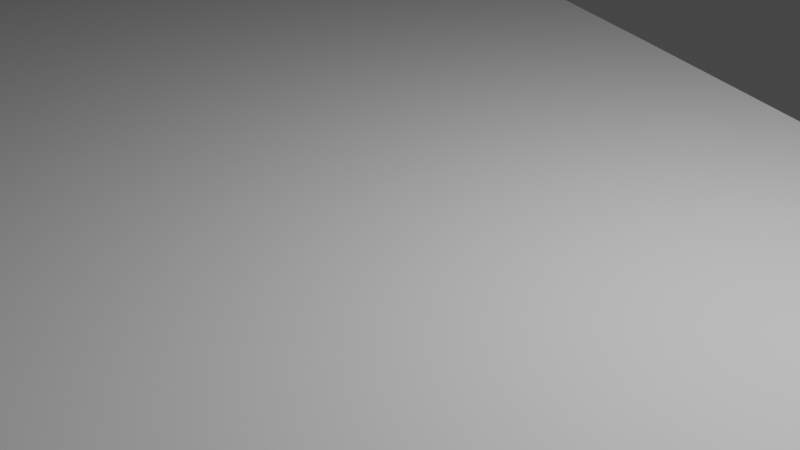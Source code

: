 # Source: curvature_test.blend  (saved by Blender 3.3.6; exported with 4.5.12 LTS)
import bpy
from mathutils import Matrix  # noqa: F401  (used for matrix-valued properties, if any)

bpy.ops.wm.read_factory_settings(use_empty=True)
scene = bpy.context.scene
scene.name = 'Scene'

# ---- collections
col_collection = bpy.data.collections.new('Collection'); scene.collection.children.link(col_collection)

# ---- materials (node trees are filled in below, after node groups)
mat_material = bpy.data.materials.new('Material')
mat_material.alpha_threshold = 0.0
mat_material.use_transparent_shadow = False
mat_material.roughness = 0.5
mat_material.line_color = (0.0, 0.0, 0.0, 1.0)

# ---- node groups
ng_bank_curves = bpy.data.node_groups.new('bank_curves', 'GeometryNodeTree')
_s = ng_bank_curves.interface.new_socket(name='Curve', in_out='OUTPUT', socket_type='NodeSocketGeometry')
_s = ng_bank_curves.interface.new_socket(name='Curve', in_out='INPUT', socket_type='NodeSocketGeometry')
ng_bank_curves.is_modifier = True
_N = ng_bank_curves.nodes; _L = ng_bank_curves.links
n0 = _N.new('NodeReroute'); n0.name = 'Reroute'; n0.location = (-429, -76)
n0.width = 16
n0.socket_idname = 'NodeSocketGeometry'
n1 = _N.new('GeometryNodeSampleCurve'); n1.name = 'Sample Curve.001'; n1.location = (-377, -204)
n1.use_all_curves = True
n2 = _N.new('GeometryNodeSampleCurve'); n2.name = 'Sample Curve'; n2.location = (-377, 7)
n2.use_all_curves = True
n3 = _N.new('NodeReroute'); n3.name = 'Reroute.002'; n3.location = (-575, 137)
n3.width = 16
n3.socket_idname = 'NodeSocketGeometry'
n4 = _N.new('FunctionNodeAlignEulerToVector'); n4.name = 'Align Euler to Vector.001'; n4.location = (-210, -212)
n4.axis = 'Y'
n4.pivot_axis = 'Z'
n5 = _N.new('FunctionNodeAlignEulerToVector'); n5.name = 'Align Euler to Vector'; n5.location = (-201, 12)
n5.axis = 'Y'
n5.pivot_axis = 'Z'
n6 = _N.new('ShaderNodeVectorMath'); n6.name = 'Vector Math.004'; n6.location = (7, -67)
n6.width = 110
n6.operation = 'SUBTRACT'
n7 = _N.new('NodeReroute'); n7.name = 'Reroute.006'; n7.location = (368, -147)
n7.width = 16
n7.socket_idname = 'NodeSocketFloat'
n8 = _N.new('ShaderNodeSeparateXYZ'); n8.name = 'Separate XYZ'; n8.location = (145, -70)
n9 = _N.new('ShaderNodeMath'); n9.name = 'Math.005'; n9.location = (394, 29)
n9.operation = 'MULTIPLY'
n9.inputs[1].default_value = 18.5
n10 = _N.new('ShaderNodeMath'); n10.name = 'Math.004'; n10.location = (579, 51)
n10.hide = True
n10.operation = 'MULTIPLY'
n10.inputs[1].default_value = -1.0
n11 = _N.new('GeometryNodeSetCurveTilt'); n11.name = 'Set Curve Tilt'; n11.location = (757, 212)
n12 = _N.new('ShaderNodeMath'); n12.name = 'Math'; n12.location = (-568, -140)
n12.hide = True
n12.operation = 'SUBTRACT'
n12.inputs[1].default_value = 1.0
n13 = _N.new('NodeGroupOutput'); n13.name = 'Group Output'; n13.location = (947, 0)
n14 = _N.new('GeometryNodeSplineParameter'); n14.name = 'Spline Parameter'; n14.location = (-757, -204)
n15 = _N.new('NodeGroupInput'); n15.name = 'Group Input'; n15.location = (-957, 0)
_L.new(n15.outputs[0], n3.inputs[0])
_L.new(n11.outputs[0], n13.inputs[0])
_L.new(n0.outputs[0], n2.inputs[0])
_L.new(n3.outputs[0], n0.inputs[0])
_L.new(n0.outputs[0], n1.inputs[0])
_L.new(n14.outputs[1], n12.inputs[0])
_L.new(n14.outputs[1], n1.inputs[3])
_L.new(n12.outputs[0], n2.inputs[3])
_L.new(n10.outputs[0], n11.inputs[2])
_L.new(n2.outputs[2], n5.inputs[2])
_L.new(n1.outputs[2], n4.inputs[2])
_L.new(n4.outputs[0], n6.inputs[0])
_L.new(n5.outputs[0], n6.inputs[1])
_L.new(n6.outputs[0], n8.inputs[0])
_L.new(n3.outputs[0], n11.inputs[0])
_L.new(n9.outputs[0], n10.inputs[0])
_L.new(n7.outputs[0], n9.inputs[0])
_L.new(n8.outputs[2], n7.inputs[0])
n13.is_active_output = True
ng_geometry_nodes = bpy.data.node_groups.new('Geometry Nodes', 'GeometryNodeTree')
_s = ng_geometry_nodes.interface.new_socket(name='Geometry', in_out='OUTPUT', socket_type='NodeSocketGeometry')
_s = ng_geometry_nodes.interface.new_socket(name='Geometry', in_out='INPUT', socket_type='NodeSocketGeometry')
ng_geometry_nodes.is_modifier = True
_N = ng_geometry_nodes.nodes; _L = ng_geometry_nodes.links
n0 = _N.new('ShaderNodeTexNoise'); n0.name = 'Noise Texture'; n0.location = (-1839, 110)
n0.noise_dimensions = '4D'
n0.inputs[1].default_value = 401.1
n0.inputs[2].default_value = 0.005
n0.inputs[3].default_value = 0.0
n0.inputs[4].default_value = 0.0
n1 = _N.new('ShaderNodeMath'); n1.name = 'Math.001'; n1.location = (-1661, 90)
n1.hide = True
n1.operation = 'SUBTRACT'
n2 = _N.new('ShaderNodeMath'); n2.name = 'Math.002'; n2.location = (-1648, 48)
n2.operation = 'MULTIPLY'
n2.inputs[1].default_value = 203.3
n3 = _N.new('GeometryNodeInputNormal'); n3.name = 'Normal'; n3.location = (-1495, 127)
n3.legacy_corner_normals = True
n4 = _N.new('NodeGroupOutput'); n4.name = 'Group Output'; n4.location = (616, 175)
n5 = _N.new('GeometryNodeSetPosition'); n5.name = 'Set Position'; n5.location = (-1114, 276)
n6 = _N.new('GeometryNodeCurvePrimitiveLine'); n6.name = 'Curve Line'; n6.location = (-1544, 433)
n6.inputs[1].default_value = (200.0, 0.0, 0.0)
n7 = _N.new('GeometryNodeSetPosition'); n7.name = 'Set Position.001'; n7.location = (-1103, 615)
n8 = _N.new('GeometryNodeResampleCurve'); n8.name = 'Resample Curve.002'; n8.location = (-1317, 735)
n8.keep_last_segment = False
n8.inputs[2].default_value = 48
n9 = _N.new('GeometryNodeCurvePrimitiveLine'); n9.name = 'Curve Line.002'; n9.location = (-1532, 772)
n9.inputs[0].default_value = (-200.0, 0.0, 0.0)
n9.inputs[1].default_value = (0.0, 0.0, 0.0)
n10 = _N.new('ShaderNodeVectorMath'); n10.name = 'Vector Math.003'; n10.location = (-1305, 183)
n10.operation = 'SCALE'
n11 = _N.new('GeometryNodeJoinGeometry'); n11.name = 'Join Geometry.001'; n11.location = (356, 175)
n12 = _N.new('GeometryNodeResampleCurve'); n12.name = 'Resample Curve.001'; n12.location = (-1328, 396)
n12.keep_last_segment = False
n12.inputs[2].default_value = 48
n13 = _N.new('GeometryNodeCurvePrimitiveLine'); n13.name = 'Curve Line.001'; n13.location = (-566, 164)
n13.inputs[0].default_value = (-6.0, 0.0, 0.0)
n13.inputs[1].default_value = (6.0, 0.0, 0.0)
n14 = _N.new('GeometryNodeResampleCurve'); n14.name = 'Resample Curve.003'; n14.location = (-343, 213)
n14.keep_last_segment = False
n14.inputs[2].default_value = 48
n14.inputs[3].default_value = 1.0
n15 = _N.new('GeometryNodeCurveToMesh'); n15.name = 'Curve to Mesh'; n15.location = (-84, 458)
n16 = _N.new('ShaderNodeValue'); n16.name = 'Value'; n16.location = (-1766, 529)
n16.outputs[0].default_value = 1.0
n17 = _N.new('GeometryNodeJoinGeometry'); n17.name = 'Join Geometry.002'; n17.location = (-654, 419)
n18 = _N.new('GeometryNodeGroup'); n18.name = 'Group.003'; n18.location = (-368, 424)
n18.node_tree = ng_bank_curves
n19 = _N.new('GeometryNodeInputNamedAttribute'); n19.name = 'Named Attribute'; n19.location = (-109, 458)
n19.inputs[0].default_value = 'radius'
n20 = _N.new('GeometryNodeSwitch'); n20.name = 'Switch'; n20.location = (-109, 458)
n20.input_type = 'FLOAT'
n20.inputs[1].default_value = 1.0
_L.new(n11.outputs[0], n4.inputs[0])
_L.new(n12.outputs[0], n5.inputs[0])
_L.new(n0.outputs[0], n1.inputs[0])
_L.new(n1.outputs[0], n2.inputs[0])
_L.new(n3.outputs[0], n10.inputs[0])
_L.new(n6.outputs[0], n12.inputs[0])
_L.new(n2.outputs[0], n10.inputs[3])
_L.new(n10.outputs[0], n5.inputs[3])
_L.new(n18.outputs[0], n15.inputs[0])
_L.new(n14.outputs[0], n15.inputs[1])
_L.new(n15.outputs[0], n11.inputs[0])
_L.new(n8.outputs[0], n7.inputs[0])
_L.new(n9.outputs[0], n8.inputs[0])
_L.new(n10.outputs[0], n7.inputs[3])
_L.new(n5.outputs[0], n17.inputs[0])
_L.new(n7.outputs[0], n17.inputs[0])
_L.new(n13.outputs[0], n14.inputs[0])
_L.new(n17.outputs[0], n18.inputs[0])
_L.new(n16.outputs[0], n8.inputs[3])
_L.new(n16.outputs[0], n12.inputs[3])
_L.new(n19.outputs[1], n20.inputs[0])
_L.new(n19.outputs[0], n20.inputs[2])
_L.new(n20.outputs[0], n15.inputs[2])
n4.is_active_output = True

# ---- material node trees
mat_material.use_nodes = True; mat_material.node_tree.nodes.clear()
_N = mat_material.node_tree.nodes; _L = mat_material.node_tree.links
n0 = _N.new('ShaderNodeOutputMaterial'); n0.name = 'Material Output'; n0.location = (300, 300)
n1 = _N.new('ShaderNodeBsdfPrincipled'); n1.name = 'Principled BSDF'; n1.location = (10, 300)
n1.distribution = 'GGX'
n1.subsurface_method = 'RANDOM_WALK_SKIN'
n1.inputs[3].default_value = 1.45
n1.inputs[27].default_value = (0.0, 0.0, 0.0, 1.0)
n1.inputs[28].default_value = 1.0
_L.new(n1.outputs[0], n0.inputs[0])
n0.is_active_output = True

# ---- world
world_world = bpy.data.worlds.new('World'); scene.world = world_world
world_world.use_nodes = True; world_world.node_tree.nodes.clear()
_N = world_world.node_tree.nodes; _L = world_world.node_tree.links
n0 = _N.new('ShaderNodeOutputWorld'); n0.name = 'World Output'; n0.location = (300, 300)
n1 = _N.new('ShaderNodeBackground'); n1.name = 'Background'; n1.location = (10, 300)
n1.inputs[0].default_value = (0.05088, 0.05088, 0.05088, 1.0)
_L.new(n1.outputs[0], n0.inputs[0])
n0.is_active_output = True
world_world.color = (0.05088, 0.05088, 0.05088)
world_world.use_sun_shadow = False
world_world.sun_shadow_jitter_overblur = 0.0

# ---- cameras
cam_camera = bpy.data.cameras.new('Camera')
cam_camera.clip_end = 100.0
cam_camera.ortho_scale = 7.314

# ---- lights
light_light = bpy.data.lights.new('Light', 'POINT')
light_light.transmission_factor = 0.0
light_light.energy = 1000.0
light_light.shadow_soft_size = 0.1
light_light.shadow_maximum_resolution = 0.006
light_light.use_absolute_resolution = True

# ---- meshes
me_cube = bpy.data.meshes.new('Cube')
me_cube.from_pydata([(1.0, 1.0, 1.0), (1.0, 1.0, -1.0), (1.0, -1.0, 1.0), (1.0, -1.0, -1.0), (-1.0, 1.0, 1.0), (-1.0, 1.0, -1.0), (-1.0, -1.0, 1.0), (-1.0, -1.0, -1.0)], [], [(0, 4, 6, 2), (3, 2, 6, 7), (7, 6, 4, 5), (5, 1, 3, 7), (1, 0, 2, 3), (5, 4, 0, 1)])
_uv = me_cube.uv_layers.new(name='UVMap')
_uv.uv.foreach_set('vector', [0.625, 0.5, 0.875, 0.5, 0.875, 0.75, 0.625, 0.75, 0.375, 0.75, 0.625, 0.75, 0.625, 1.0, 0.375, 1.0, 0.375, 0.0, 0.625, 0.0, 0.625, 0.25, 0.375, 0.25, 0.125, 0.5, 0.375, 0.5, 0.375, 0.75, 0.125, 0.75, 0.375, 0.5, 0.625, 0.5, 0.625, 0.75, 0.375, 0.75, 0.375, 0.25, 0.625, 0.25, 0.625, 0.5, 0.375, 0.5])
me_cube.materials.append(mat_material)
me_cube.use_mirror_vertex_groups = False
me_cube.update()

# ---- objects
ob_cube = bpy.data.objects.new('Cube', me_cube)
ob_light = bpy.data.objects.new('Light', light_light)
ob_camera = bpy.data.objects.new('Camera', cam_camera)

# ---- transforms, parenting, visibility, modifiers, constraints
ob_cube.location = (0.0, 0.0, 0.0)
ob_cube.lock_rotations_4d = False
ob_cube.empty_display_type = 'ARROWS'
ob_cube.lineart.crease_threshold = 0.0
_m = ob_cube.modifiers.new('GeometryNodes', 'NODES')
_m.node_group = ng_geometry_nodes
ob_light.location = (4.076, 1.005, 5.904)
ob_light.rotation_euler = (0.6503, 0.05522, 1.866)
ob_light.lock_rotations_4d = False
ob_light.empty_display_type = 'ARROWS'
ob_light.color = (0.0, 0.0, 0.0, 0.0)
ob_light.lineart.crease_threshold = 0.0
ob_camera.location = (7.359, -6.926, 4.958)
ob_camera.rotation_euler = (1.109, 0.0, 0.8149)
ob_camera.lock_rotations_4d = False
ob_camera.empty_display_type = 'ARROWS'
ob_camera.color = (0.0, 0.0, 0.0, 0.0)
ob_camera.display_type = 'WIRE'
ob_camera.lineart.crease_threshold = 0.0

# ---- collection membership
col_collection.objects.link(ob_cube)
col_collection.objects.link(ob_light)
col_collection.objects.link(ob_camera)

# ---- scene / render settings (as saved in the file)
scene.camera = ob_camera
scene.frame_start = 1; scene.frame_end = 250; scene.frame_set(1)
scene.render.engine = 'BLENDER_EEVEE_NEXT'
scene.cycles.sampling_pattern = 'TABULATED_SOBOL'
scene.cycles.use_light_tree = False
scene.view_settings.view_transform = 'Filmic'
bpy.context.view_layer.update()
